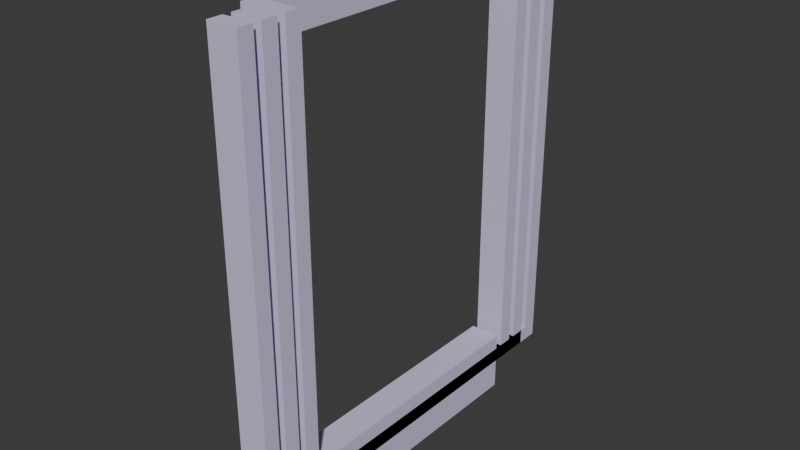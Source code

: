 # Source: Elevator.blend  (saved by Blender 4.0.36; exported with 4.5.12 LTS)
import bpy
from mathutils import Matrix  # noqa: F401  (used for matrix-valued properties, if any)

bpy.ops.wm.read_factory_settings(use_empty=True)
scene = bpy.context.scene
scene.name = 'Scene'

# ---- collections
col_collection = bpy.data.collections.new('Collection'); scene.collection.children.link(col_collection)

# ---- materials (node trees are filled in below, after node groups)
mat_id11 = bpy.data.materials.new('ID11')
mat_id11.use_transparent_shadow = False
mat_id11.diffuse_color = (0.6549, 0.5804, 0.8235, 1.0)

# ---- material node trees
mat_id11.use_nodes = True; mat_id11.node_tree.nodes.clear()
_N = mat_id11.node_tree.nodes; _L = mat_id11.node_tree.links
n0 = _N.new('ShaderNodeBsdfPrincipled'); n0.name = 'Principled BSDF'; n0.location = (0, 300)
n0.inputs[0].default_value = (0.6549, 0.5804, 0.8235, 1.0)
n0.inputs[3].default_value = 1.45
n0.inputs[13].default_value = 0.0
n1 = _N.new('ShaderNodeOutputMaterial'); n1.name = 'Material Output'; n1.location = (300, 300)
_L.new(n0.outputs[0], n1.inputs[0])
n1.is_active_output = True

# ---- world
world_world = bpy.data.worlds.new('World'); scene.world = world_world
world_world.use_nodes = True; world_world.node_tree.nodes.clear()
_N = world_world.node_tree.nodes; _L = world_world.node_tree.links
n0 = _N.new('ShaderNodeOutputWorld'); n0.name = 'World Output'; n0.location = (300, 300)
n1 = _N.new('ShaderNodeBackground'); n1.name = 'Background'; n1.location = (10, 300)
n1.inputs[0].default_value = (0.05088, 0.05088, 0.05088, 1.0)
_L.new(n1.outputs[0], n0.inputs[0])
n0.is_active_output = True
world_world.color = (0.05088, 0.05088, 0.05088)
world_world.use_sun_shadow = False
world_world.sun_shadow_jitter_overblur = 0.0

# ---- meshes
me_id5 = bpy.data.meshes.new('ID5')
me_id5.from_pydata([(-0.0254, -0.3302, 8.327e-17), (-0.0254, -0.3048, 0.0254), (0.0254, -0.3048, 0.7281), (0.0254, -0.3302, 0.7281), (-0.0254, -0.3302, 0.7281), (0.0254, 0.3048, 0.7281), (0.0254, -0.3048, 0.0254), (0.0254, -0.3302, 8.327e-17), (-0.0254, -0.3048, 0.7281), (-0.0254, 0.3302, 0.7281), (-0.0254, 0.3048, 0.0254), (-0.0254, 0.3048, 0.7281), (0.0254, 0.3048, 0.0254), (-0.0254, 0.3302, 8.327e-17), (0.0254, 0.3302, 0.7281), (0.0254, 0.3302, 8.327e-17)], [], [(10, 12, 5, 11), (2, 6, 1, 8), (15, 7, 0, 13), (13, 9, 14, 15), (3, 7, 15, 14, 5, 12, 6, 2), (5, 14, 9, 11), (12, 10, 1, 6), (9, 13, 0, 4, 8, 1, 10, 11), (3, 4, 0, 7), (2, 8, 4, 3)])
me_id5.materials.append(None)
me_id5.update()
me_id5.normals_split_custom_set([tuple(v) for v in zip(*[iter([0.0, -1.0, 0.0, 0.0, -1.0, 0.0, 0.0, -1.0, 0.0, 0.0, -1.0, 0.0, 0.0, 1.0, 0.0, 0.0, 1.0, 0.0, 0.0, 1.0, 0.0, 0.0, 1.0, 0.0, 0.0, 0.0, -1.0, 0.0, 0.0, -1.0, 0.0, 0.0, -1.0, 0.0, 0.0, -1.0, 0.0, 1.0, 0.0, 0.0, 1.0, 0.0, 0.0, 1.0, 0.0, 0.0, 1.0, 0.0, 1.0, 7.099e-08, 0.0, 1.0, 7.099e-08, 0.0, 1.0, 7.099e-08, 0.0, 1.0, 7.099e-08, 0.0, 1.0, 7.099e-08, 0.0, 1.0, 7.099e-08, 0.0, 1.0, 7.099e-08, 0.0, 1.0, 7.099e-08, 0.0, 0.0, 0.0, 1.0, 0.0, 0.0, 1.0, 0.0, 0.0, 1.0, 0.0, 0.0, 1.0, 0.0, 0.0, 1.0, 0.0, 0.0, 1.0, 0.0, 0.0, 1.0, 0.0, 0.0, 1.0, -1.0, -7.099e-08, 0.0, -1.0, -7.099e-08, 0.0, -1.0, -7.099e-08, 0.0, -1.0, -7.099e-08, 0.0, -1.0, -7.099e-08, 0.0, -1.0, -7.099e-08, 0.0, -1.0, -7.099e-08, 0.0, -1.0, -7.099e-08, 0.0, 0.0, -1.0, 0.0, 0.0, -1.0, 0.0, 0.0, -1.0, 0.0, 0.0, -1.0, 0.0, 0.0, 0.0, 1.0, 0.0, 0.0, 1.0, 0.0, 0.0, 1.0, 0.0, 0.0, 1.0])] * 3)])
me_id13 = bpy.data.meshes.new('ID13')
me_id13.from_pydata([(-0.0254, -0.2921, 1.863e-09), (-0.0254, -0.2667, 0.0254), (0.0254, -0.2667, 0.7281), (0.0254, -0.2921, 0.7281), (-0.0254, -0.2921, 0.7281), (0.0254, 0.2667, 0.7281), (0.0254, -0.2667, 0.0254), (0.0254, -0.2921, 1.863e-09), (-0.0254, -0.2667, 0.7281), (-0.0254, 0.2921, 0.7281), (-0.0254, 0.2667, 0.0254), (-0.0254, 0.2667, 0.7281), (0.0254, 0.2667, 0.0254), (-0.0254, 0.2921, 1.863e-09), (0.0254, 0.2921, 0.7281), (0.0254, 0.2921, 1.863e-09)], [], [(15, 7, 0, 13), (12, 10, 1, 6), (2, 6, 1, 8), (3, 7, 15, 14, 5, 12, 6, 2), (0, 4, 8, 1, 10, 11, 9, 13), (3, 4, 0, 7), (5, 14, 9, 11), (2, 8, 4, 3), (10, 12, 5, 11), (13, 9, 14, 15)])
me_id13.materials.append(None)
me_id13.update()
me_id13.normals_split_custom_set([tuple(v) for v in zip(*[iter([0.0, 0.0, -1.0, 0.0, 0.0, -1.0, 0.0, 0.0, -1.0, 0.0, 0.0, -1.0, 0.0, 0.0, 1.0, 0.0, 0.0, 1.0, 0.0, 0.0, 1.0, 0.0, 0.0, 1.0, 0.0, 1.0, 0.0, 0.0, 1.0, 0.0, 0.0, 1.0, 0.0, 0.0, 1.0, 0.0, 1.0, 7.371e-08, 0.0, 1.0, 7.371e-08, 0.0, 1.0, 7.371e-08, 0.0, 1.0, 7.371e-08, 0.0, 1.0, 7.371e-08, 0.0, 1.0, 7.371e-08, 0.0, 1.0, 7.371e-08, 0.0, 1.0, 7.371e-08, 0.0, -1.0, -7.371e-08, 0.0, -1.0, -7.371e-08, 0.0, -1.0, -7.371e-08, 0.0, -1.0, -7.371e-08, 0.0, -1.0, -7.371e-08, 0.0, -1.0, -7.371e-08, 0.0, -1.0, -7.371e-08, 0.0, -1.0, -7.371e-08, 0.0, 0.0, -1.0, 0.0, 0.0, -1.0, 0.0, 0.0, -1.0, 0.0, 0.0, -1.0, 0.0, 0.0, 0.0, 1.0, 0.0, 0.0, 1.0, 0.0, 0.0, 1.0, 0.0, 0.0, 1.0, 0.0, 0.0, 1.0, 0.0, 0.0, 1.0, 0.0, 0.0, 1.0, 0.0, 0.0, 1.0, 0.0, -1.0, 0.0, 0.0, -1.0, 0.0, 0.0, -1.0, 0.0, 0.0, -1.0, 0.0, 0.0, 1.0, 0.0, 0.0, 1.0, 0.0, 0.0, 1.0, 0.0, 0.0, 1.0, 0.0])] * 3)])
me_id20 = bpy.data.meshes.new('ID20')
me_id20.from_pydata([(-0.0254, 0.2286, 0.0254), (-0.0254, 0.254, 0.6773), (-0.0254, 0.254, 3.725e-09), (-0.0254, -0.254, 3.725e-09), (0.0254, -0.254, 0.7281), (0.0254, 0.254, 3.725e-09), (-0.0254, -0.2286, 0.7281), (-0.0254, -0.2286, 0.6773), (-0.0508, 0.254, 0.7281), (0.0254, 0.2286, 0.7281), (0.0254, 0.254, 0.7281), (0.0254, -0.254, 3.725e-09), (0.0254, -0.2286, 0.7281), (-0.0254, -0.2286, 0.0254), (0.0254, -0.2286, 0.0254), (-0.0254, 0.2286, 0.7281), (0.0254, 0.2286, 0.0254), (-0.0254, 0.2286, 0.6773), (-0.0508, -0.254, 0.6773), (-0.0254, -0.254, 0.6773), (-0.0508, 0.254, 0.6773), (-0.0508, -0.254, 0.7281)], [], [(12, 14, 13, 7, 6), (16, 0, 13, 14), (5, 11, 3, 2), (17, 0, 16, 9, 15), (18, 19, 3, 11, 4, 21), (18, 21, 8, 20), (15, 6, 7, 17), (15, 9, 10, 8, 21, 4, 12, 6), (1, 17, 7, 19, 18, 20), (5, 10, 9, 16, 14, 12, 4, 11), (5, 2, 1, 20, 8, 10), (3, 19, 7, 13, 0, 17, 1, 2)])
me_id20.materials.append(None)
me_id20.update()
me_id20.normals_split_custom_set([tuple(v) for v in zip(*[iter([0.0, 1.0, 0.0, 0.0, 1.0, 0.0, 0.0, 1.0, 0.0, 0.0, 1.0, 0.0, 0.0, 1.0, 0.0, 0.0, 0.0, 1.0, 0.0, 0.0, 1.0, 0.0, 0.0, 1.0, 0.0, 0.0, 1.0, 0.0, 0.0, -1.0, 0.0, 0.0, -1.0, 0.0, 0.0, -1.0, 0.0, 0.0, -1.0, 0.0, -1.0, 0.0, 0.0, -1.0, 0.0, 0.0, -1.0, 0.0, 0.0, -1.0, 0.0, 0.0, -1.0, 0.0, 0.0, -1.0, 0.0, 0.0, -1.0, 0.0, 0.0, -1.0, 0.0, 0.0, -1.0, 0.0, 0.0, -1.0, 0.0, 0.0, -1.0, 0.0, -1.0, -4.511e-08, 0.0, -1.0, -4.511e-08, 0.0, -1.0, -4.511e-08, 0.0, -1.0, -4.511e-08, 0.0, 1.0, 4.01e-08, 0.0, 1.0, 4.01e-08, 0.0, 1.0, 4.01e-08, 0.0, 1.0, 4.01e-08, 0.0, 1.203e-06, 0.0, 1.0, 1.203e-06, 0.0, 1.0, 1.203e-06, 0.0, 1.0, 1.203e-06, 0.0, 1.0, 1.203e-06, 0.0, 1.0, 1.203e-06, 0.0, 1.0, 1.203e-06, 0.0, 1.0, 1.203e-06, 0.0, 1.0, -2.31e-06, 0.0, -1.0, -2.31e-06, 0.0, -1.0, -2.31e-06, 0.0, -1.0, -2.31e-06, 0.0, -1.0, -2.31e-06, 0.0, -1.0, -2.31e-06, 0.0, -1.0, 1.0, 7.665e-08, 0.0, 1.0, 7.665e-08, 0.0, 1.0, 7.665e-08, 0.0, 1.0, 7.665e-08, 0.0, 1.0, 7.665e-08, 0.0, 1.0, 7.665e-08, 0.0, 1.0, 7.665e-08, 0.0, 1.0, 7.665e-08, 0.0, 0.0, 1.0, 0.0, 0.0, 1.0, 0.0, 0.0, 1.0, 0.0, 0.0, 1.0, 0.0, 0.0, 1.0, 0.0, 0.0, 1.0, 0.0, -1.0, -4.047e-08, 0.0, -1.0, -4.047e-08, 0.0, -1.0, -4.047e-08, 0.0, -1.0, -4.047e-08, 0.0, -1.0, -4.047e-08, 0.0, -1.0, -4.047e-08, 0.0, -1.0, -4.047e-08, 0.0, -1.0, -4.047e-08, 0.0])] * 3)])
me_id27 = bpy.data.meshes.new('ID27')
me_id27.from_pydata([(-0.0254, 0.2159, 0.0508), (-0.0254, 0.2159, -0.0508), (-0.0254, -0.2159, 0.0508), (0.0254, -0.2159, -0.0508), (0.0254, -0.2159, 0.0508), (0.0254, 0.2159, -0.0508), (0.0254, 0.2159, 0.0508), (-0.0254, -0.2159, -0.0508)], [], [(3, 4, 2, 7), (3, 7, 1, 5), (5, 1, 0, 6), (4, 6, 0, 2), (4, 3, 5, 6), (2, 0, 1, 7)])
me_id27.materials.append(None)
me_id27.update()
me_id27.normals_split_custom_set([tuple(v) for v in zip(*[iter([0.0, -1.0, 0.0, 0.0, -1.0, 0.0, 0.0, -1.0, 0.0, 0.0, -1.0, 0.0, 0.0, 0.0, -1.0, 0.0, 0.0, -1.0, 0.0, 0.0, -1.0, 0.0, 0.0, -1.0, 0.0, 1.0, 0.0, 0.0, 1.0, 0.0, 0.0, 1.0, 0.0, 0.0, 1.0, 0.0, 0.0, 0.0, 1.0, 0.0, 0.0, 1.0, 0.0, 0.0, 1.0, 0.0, 0.0, 1.0, 1.0, 4.246e-08, 0.0, 1.0, 4.246e-08, 0.0, 1.0, 4.246e-08, 0.0, 1.0, 4.246e-08, 0.0, -1.0, -4.246e-08, 0.0, -1.0, -4.246e-08, 0.0, -1.0, -4.246e-08, 0.0, -1.0, -4.246e-08, 0.0])] * 3)])

# ---- objects
ob_lowerstage = bpy.data.objects.new('LowerStage', me_id5)
ob_middlestage = bpy.data.objects.new('MiddleStage', me_id13)
ob_upperstage = bpy.data.objects.new('UpperStage', me_id20)
ob_carriage = bpy.data.objects.new('Carriage', me_id27)

# ---- transforms, parenting, visibility, modifiers, constraints
ob_lowerstage.location = (0.0, 0.0, 0.0)
ob_lowerstage.material_slots[0].link = 'OBJECT'; ob_lowerstage.material_slots[0].material = mat_id11
ob_middlestage.location = (0.0, 0.0, 0.0)
ob_middlestage.material_slots[0].link = 'OBJECT'; ob_middlestage.material_slots[0].material = mat_id11
ob_upperstage.location = (0.0, 0.0, 0.0)
ob_upperstage.material_slots[0].link = 'OBJECT'; ob_upperstage.material_slots[0].material = mat_id11
ob_carriage.location = (0.0, 0.0, 0.0)
ob_carriage.material_slots[0].link = 'OBJECT'; ob_carriage.material_slots[0].material = mat_id11

# ---- collection membership
col_collection.objects.link(ob_lowerstage)
col_collection.objects.link(ob_middlestage)
col_collection.objects.link(ob_upperstage)
col_collection.objects.link(ob_carriage)

# ---- scene / render settings (as saved in the file)
scene.frame_start = 1; scene.frame_end = 250; scene.frame_set(1)
scene.render.engine = 'BLENDER_EEVEE_NEXT'
scene.cycles.sampling_pattern = 'TABULATED_SOBOL'
bpy.context.view_layer.update()

# ---- added for rendering (the .blend has no active camera and no usable light): camera, sun
cam_auto = bpy.data.cameras.new('AutoCamera')
cam_auto.lens = 50.0
cam_auto.sensor_width = 36.0
cam_auto.clip_end = 1000.0
ob_auto_camera = bpy.data.objects.new('AutoCamera', cam_auto)
scene.collection.objects.link(ob_auto_camera)
ob_auto_camera.location = (0.934773, -1.13697, 1.09664)
ob_auto_camera.rotation_euler = (1.09748, -7.21219e-08, 0.694738)
scene.camera = ob_auto_camera
light_auto_sun = bpy.data.lights.new('AutoSun', 'SUN')
light_auto_sun.energy = 3.0
light_auto_sun.angle = 0.0523599
ob_auto_sun = bpy.data.objects.new('AutoSun', light_auto_sun)
scene.collection.objects.link(ob_auto_sun)
ob_auto_sun.rotation_euler = (0.872665, 0.174533, 0.523599)
bpy.context.view_layer.update()
